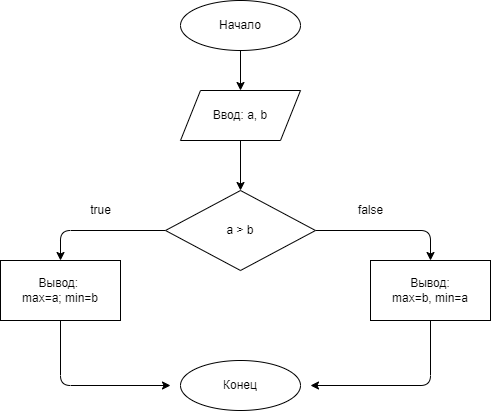

The diagram above was exported from draw.io. Its source (the exported page's mxGraphModel, read from the mxfile embedded in the PNG):
<mxGraphModel dx="614" dy="389" grid="1" gridSize="10" guides="1" tooltips="1" connect="1" arrows="1" fold="1" page="1" pageScale="1" pageWidth="827" pageHeight="1169" math="0" shadow="0">
  <root>
    <mxCell id="0" />
    <mxCell id="1" parent="0" />
    <mxCell id="18" style="edgeStyle=none;html=1;entryX=0.5;entryY=0;entryDx=0;entryDy=0;" edge="1" parent="1" source="2" target="4">
      <mxGeometry relative="1" as="geometry" />
    </mxCell>
    <mxCell id="2" value="Начало" style="ellipse;whiteSpace=wrap;html=1;" vertex="1" parent="1">
      <mxGeometry x="210" y="30" width="120" height="50" as="geometry" />
    </mxCell>
    <mxCell id="3" value="Конец" style="ellipse;whiteSpace=wrap;html=1;" vertex="1" parent="1">
      <mxGeometry x="210" y="390" width="120" height="50" as="geometry" />
    </mxCell>
    <mxCell id="10" style="edgeStyle=none;html=1;entryX=0.5;entryY=0;entryDx=0;entryDy=0;" edge="1" parent="1" source="4" target="5">
      <mxGeometry relative="1" as="geometry" />
    </mxCell>
    <mxCell id="4" value="Ввод: a, b" style="shape=parallelogram;perimeter=parallelogramPerimeter;whiteSpace=wrap;html=1;fixedSize=1;" vertex="1" parent="1">
      <mxGeometry x="210" y="120" width="120" height="50" as="geometry" />
    </mxCell>
    <mxCell id="11" style="edgeStyle=none;html=1;" edge="1" parent="1" source="5" target="6">
      <mxGeometry relative="1" as="geometry">
        <Array as="points">
          <mxPoint x="90" y="260" />
        </Array>
      </mxGeometry>
    </mxCell>
    <mxCell id="12" style="edgeStyle=none;html=1;entryX=0.5;entryY=0;entryDx=0;entryDy=0;" edge="1" parent="1" source="5" target="7">
      <mxGeometry relative="1" as="geometry">
        <Array as="points">
          <mxPoint x="460" y="260" />
        </Array>
      </mxGeometry>
    </mxCell>
    <mxCell id="5" value="a &amp;gt; b" style="rhombus;whiteSpace=wrap;html=1;" vertex="1" parent="1">
      <mxGeometry x="195" y="220" width="150" height="80" as="geometry" />
    </mxCell>
    <mxCell id="14" style="edgeStyle=none;html=1;" edge="1" parent="1" source="6">
      <mxGeometry relative="1" as="geometry">
        <mxPoint x="200" y="415" as="targetPoint" />
        <Array as="points">
          <mxPoint x="90" y="415" />
        </Array>
      </mxGeometry>
    </mxCell>
    <mxCell id="6" value="Вывод: &lt;br&gt;max=a; min=b" style="rounded=0;whiteSpace=wrap;html=1;" vertex="1" parent="1">
      <mxGeometry x="30" y="290" width="120" height="60" as="geometry" />
    </mxCell>
    <mxCell id="17" style="edgeStyle=none;html=1;" edge="1" parent="1" source="7">
      <mxGeometry relative="1" as="geometry">
        <mxPoint x="340" y="415" as="targetPoint" />
        <Array as="points">
          <mxPoint x="460" y="415" />
        </Array>
      </mxGeometry>
    </mxCell>
    <mxCell id="7" value="Вывод:&lt;br&gt;max=b, min=a" style="rounded=0;whiteSpace=wrap;html=1;" vertex="1" parent="1">
      <mxGeometry x="400" y="290" width="120" height="60" as="geometry" />
    </mxCell>
    <mxCell id="20" value="true" style="text;html=1;align=center;verticalAlign=middle;resizable=0;points=[];autosize=1;strokeColor=none;fillColor=none;" vertex="1" parent="1">
      <mxGeometry x="110" y="230" width="40" height="20" as="geometry" />
    </mxCell>
    <mxCell id="21" value="false" style="text;html=1;align=center;verticalAlign=middle;resizable=0;points=[];autosize=1;strokeColor=none;fillColor=none;" vertex="1" parent="1">
      <mxGeometry x="380" y="230" width="40" height="20" as="geometry" />
    </mxCell>
  </root>
</mxGraphModel>